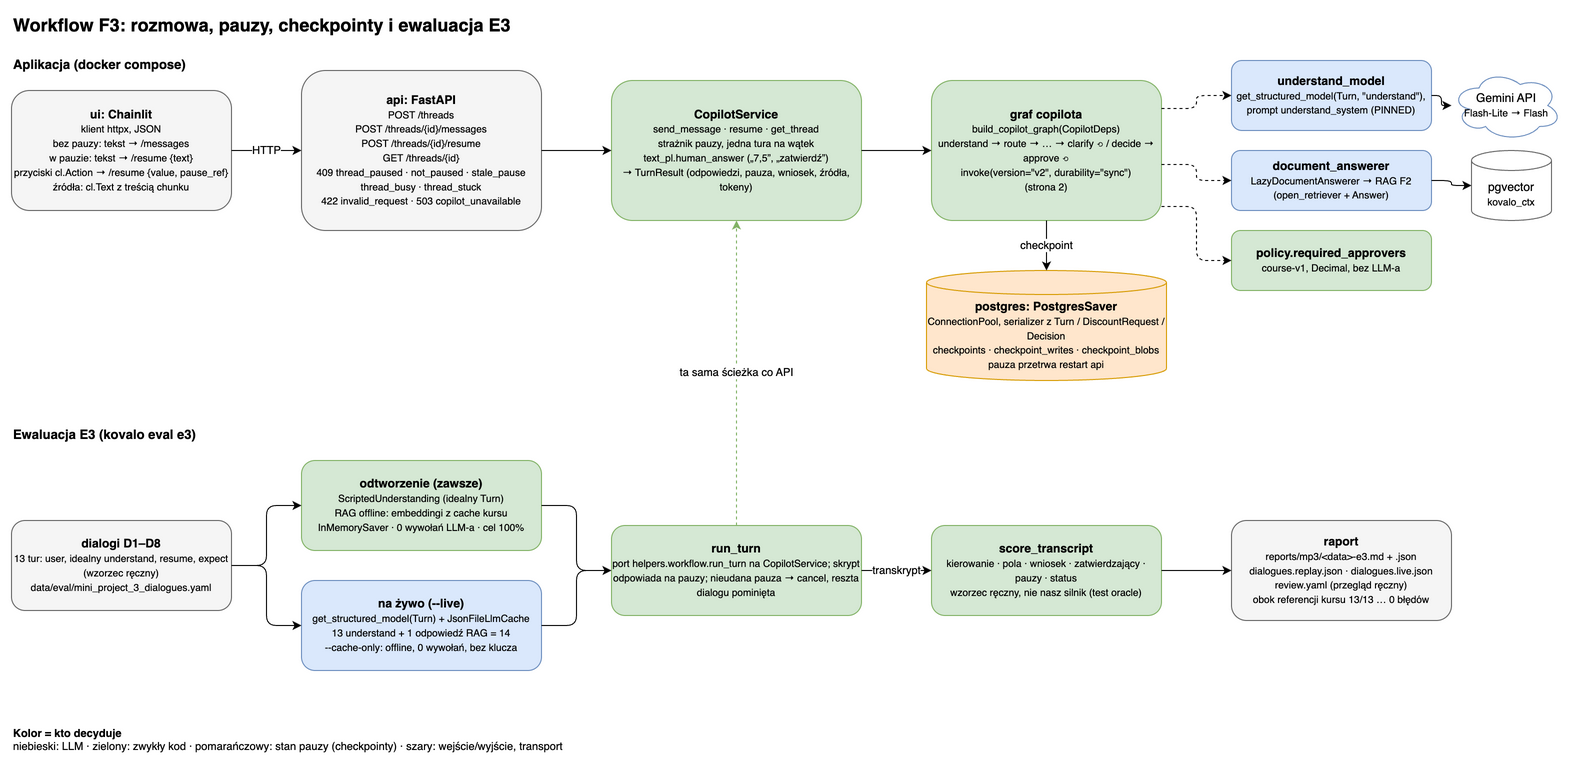

The diagram above was exported from draw.io. Its source (the exported page's mxGraphModel, read from the mxfile embedded in the PNG):
<mxGraphModel grid="1" gridSize="10" guides="1" tooltips="1" connect="1" arrows="1" fold="1" page="1" pageScale="1" pageWidth="1600" pageHeight="820" math="0" shadow="0" adaptiveColors="auto">
  <root>
    <mxCell id="0" />
    <mxCell id="1" parent="0" />
    <mxCell id="t" value="&lt;b&gt;Workflow F3: rozmowa, pauzy, checkpointy i ewaluacja E3&lt;/b&gt;" style="text;html=1;fontSize=18;align=left;verticalAlign=middle;" vertex="1" parent="1">
      <mxGeometry x="40" y="10" width="800" height="30" as="geometry" />
    </mxCell>
    <mxCell id="sec1" value="Aplikacja (docker compose)" style="text;html=1;fontSize=13;fontStyle=1;align=left;" vertex="1" parent="1">
      <mxGeometry x="40" y="50" width="300" height="24" as="geometry" />
    </mxCell>
    <mxCell id="ui" value="&lt;b&gt;ui: Chainlit&lt;/b&gt;&lt;br&gt;&lt;font style=&quot;font-size:10px&quot;&gt;klient httpx, JSON&lt;br&gt;bez pauzy: tekst → /messages&lt;br&gt;w pauzie: tekst → /resume {text}&lt;br&gt;przyciski cl.Action → /resume {value, pause_ref}&lt;br&gt;źródła: cl.Text z treścią chunku&lt;/font&gt;" style="rounded=1;fillColor=#f5f5f5;strokeColor=#666666;whiteSpace=wrap;html=1;" vertex="1" parent="1">
      <mxGeometry x="40" y="90" width="220" height="120" as="geometry" />
    </mxCell>
    <mxCell id="api" value="&lt;b&gt;api: FastAPI&lt;/b&gt;&lt;br&gt;&lt;font style=&quot;font-size:10px&quot;&gt;POST /threads&lt;br&gt;POST /threads/{id}/messages&lt;br&gt;POST /threads/{id}/resume&lt;br&gt;GET /threads/{id}&lt;br&gt;409 thread_paused · not_paused · stale_pause&lt;br&gt;thread_busy · thread_stuck&lt;br&gt;422 invalid_request · 503 copilot_unavailable&lt;/font&gt;" style="rounded=1;fillColor=#f5f5f5;strokeColor=#666666;whiteSpace=wrap;html=1;" vertex="1" parent="1">
      <mxGeometry x="330" y="70" width="240" height="160" as="geometry" />
    </mxCell>
    <mxCell id="svc" value="&lt;b&gt;CopilotService&lt;/b&gt;&lt;br&gt;&lt;font style=&quot;font-size:10px&quot;&gt;send_message · resume · get_thread&lt;br&gt;strażnik pauzy, jedna tura na wątek&lt;br&gt;text_pl.human_answer („7,5”, „zatwierdź”)&lt;br&gt;→ TurnResult (odpowiedzi, pauza, wniosek, źródła, tokeny)&lt;/font&gt;" style="rounded=1;fillColor=#d5e8d4;strokeColor=#82b366;whiteSpace=wrap;html=1;" vertex="1" parent="1">
      <mxGeometry x="640" y="80" width="250" height="140" as="geometry" />
    </mxCell>
    <mxCell id="graph" value="&lt;b&gt;graf copilota&lt;/b&gt;&lt;br&gt;&lt;font style=&quot;font-size:10px&quot;&gt;build_copilot_graph(CopilotDeps)&lt;br&gt;understand → route → … → clarify ⟲ / decide → approve ⟲&lt;br&gt;invoke(version=&quot;v2&quot;, durability=&quot;sync&quot;)&lt;br&gt;(strona 2)&lt;/font&gt;" style="rounded=1;fillColor=#d5e8d4;strokeColor=#82b366;whiteSpace=wrap;html=1;" vertex="1" parent="1">
      <mxGeometry x="960" y="80" width="230" height="140" as="geometry" />
    </mxCell>
    <mxCell id="und" value="&lt;b&gt;understand_model&lt;/b&gt;&lt;br&gt;&lt;font style=&quot;font-size:10px&quot;&gt;get_structured_model(Turn, &quot;understand&quot;), prompt understand_system (PINNED)&lt;/font&gt;" style="rounded=1;fillColor=#dae8fc;strokeColor=#6c8ebf;whiteSpace=wrap;html=1;" vertex="1" parent="1">
      <mxGeometry x="1260" y="60" width="200" height="70" as="geometry" />
    </mxCell>
    <mxCell id="doc" value="&lt;b&gt;document_answerer&lt;/b&gt;&lt;br&gt;&lt;font style=&quot;font-size:10px&quot;&gt;LazyDocumentAnswerer → RAG F2 (open_retriever + Answer)&lt;/font&gt;" style="rounded=1;fillColor=#dae8fc;strokeColor=#6c8ebf;whiteSpace=wrap;html=1;" vertex="1" parent="1">
      <mxGeometry x="1260" y="150" width="200" height="60" as="geometry" />
    </mxCell>
    <mxCell id="pol" value="&lt;b&gt;policy.required_approvers&lt;/b&gt;&lt;br&gt;&lt;font style=&quot;font-size:10px&quot;&gt;course-v1, Decimal, bez LLM-a&lt;/font&gt;" style="rounded=1;fillColor=#d5e8d4;strokeColor=#82b366;whiteSpace=wrap;html=1;" vertex="1" parent="1">
      <mxGeometry x="1260" y="230" width="200" height="60" as="geometry" />
    </mxCell>
    <mxCell id="gem" value="Gemini API&lt;br&gt;&lt;font style=&quot;font-size:10px&quot;&gt;Flash-Lite → Flash&lt;/font&gt;" style="ellipse;shape=cloud;fillColor=#ffffff;strokeColor=#6c8ebf;whiteSpace=wrap;html=1;" vertex="1" parent="1">
      <mxGeometry x="1480" y="70" width="110" height="70" as="geometry" />
    </mxCell>
    <mxCell id="pgv" value="pgvector&lt;br&gt;&lt;font style=&quot;font-size:10px&quot;&gt;kovalo_ctx&lt;/font&gt;" style="shape=cylinder3;boundedLbl=1;size=10;fillColor=#ffffff;strokeColor=#666666;whiteSpace=wrap;html=1;" vertex="1" parent="1">
      <mxGeometry x="1500" y="150" width="80" height="70" as="geometry" />
    </mxCell>
    <mxCell id="saver" value="&lt;b&gt;postgres: PostgresSaver&lt;/b&gt;&lt;br&gt;&lt;font style=&quot;font-size:10px&quot;&gt;ConnectionPool, serializer z Turn / DiscountRequest / Decision&lt;br&gt;checkpoints · checkpoint_writes · checkpoint_blobs&lt;br&gt;pauza przetrwa restart api&lt;/font&gt;" style="shape=cylinder3;boundedLbl=1;size=12;fillColor=#ffe6cc;strokeColor=#d79b00;whiteSpace=wrap;html=1;" vertex="1" parent="1">
      <mxGeometry x="955" y="270" width="240" height="110" as="geometry" />
    </mxCell>
    <mxCell id="e1" value="HTTP" style="edgeStyle=orthogonalEdgeStyle;rounded=1;html=1;defaultLabelBackgroundColor=page;" edge="1" parent="1" source="ui" target="api">
      <mxGeometry relative="1" as="geometry" />
    </mxCell>
    <mxCell id="e2" value="" style="edgeStyle=orthogonalEdgeStyle;rounded=1;html=1;" edge="1" parent="1" source="api" target="svc">
      <mxGeometry relative="1" as="geometry" />
    </mxCell>
    <mxCell id="e3" value="" style="edgeStyle=orthogonalEdgeStyle;rounded=1;html=1;" edge="1" parent="1" source="svc" target="graph">
      <mxGeometry relative="1" as="geometry" />
    </mxCell>
    <mxCell id="e4" value="checkpoint" style="edgeStyle=orthogonalEdgeStyle;rounded=1;html=1;defaultLabelBackgroundColor=page;" edge="1" parent="1" source="graph" target="saver">
      <mxGeometry relative="1" as="geometry" />
    </mxCell>
    <mxCell id="e5" value="" style="edgeStyle=orthogonalEdgeStyle;rounded=1;html=1;dashed=1;exitX=1;exitY=0.2;entryX=0;entryY=0.5;" edge="1" parent="1" source="graph" target="und">
      <mxGeometry relative="1" as="geometry" />
    </mxCell>
    <mxCell id="e6" value="" style="edgeStyle=orthogonalEdgeStyle;rounded=1;html=1;dashed=1;exitX=1;exitY=0.6;entryX=0;entryY=0.5;" edge="1" parent="1" source="graph" target="doc">
      <mxGeometry relative="1" as="geometry" />
    </mxCell>
    <mxCell id="e7" value="" style="edgeStyle=orthogonalEdgeStyle;rounded=1;html=1;dashed=1;exitX=1;exitY=0.9;entryX=0;entryY=0.5;" edge="1" parent="1" source="graph" target="pol">
      <mxGeometry relative="1" as="geometry" />
    </mxCell>
    <mxCell id="e8" value="" style="edgeStyle=orthogonalEdgeStyle;rounded=1;html=1;" edge="1" parent="1" source="und" target="gem">
      <mxGeometry relative="1" as="geometry" />
    </mxCell>
    <mxCell id="e9" value="" style="edgeStyle=orthogonalEdgeStyle;rounded=1;html=1;" edge="1" parent="1" source="doc" target="pgv">
      <mxGeometry relative="1" as="geometry" />
    </mxCell>
    <mxCell id="sec2" value="Ewaluacja E3 (kovalo eval e3)" style="text;html=1;fontSize=13;fontStyle=1;align=left;" vertex="1" parent="1">
      <mxGeometry x="40" y="420" width="300" height="24" as="geometry" />
    </mxCell>
    <mxCell id="dlg" value="&lt;b&gt;dialogi D1–D8&lt;/b&gt;&lt;br&gt;&lt;font style=&quot;font-size:10px&quot;&gt;13 tur: user, idealny understand, resume, expect (wzorzec ręczny)&lt;br&gt;data/eval/mini_project_3_dialogues.yaml&lt;/font&gt;" style="rounded=1;fillColor=#f5f5f5;strokeColor=#666666;whiteSpace=wrap;html=1;" vertex="1" parent="1">
      <mxGeometry x="40" y="520" width="220" height="90" as="geometry" />
    </mxCell>
    <mxCell id="rep" value="&lt;b&gt;odtworzenie (zawsze)&lt;/b&gt;&lt;br&gt;&lt;font style=&quot;font-size:10px&quot;&gt;ScriptedUnderstanding (idealny Turn)&lt;br&gt;RAG offline: embeddingi z cache kursu&lt;br&gt;InMemorySaver · 0 wywołań LLM-a · cel 100%&lt;/font&gt;" style="rounded=1;fillColor=#d5e8d4;strokeColor=#82b366;whiteSpace=wrap;html=1;" vertex="1" parent="1">
      <mxGeometry x="330" y="460" width="240" height="90" as="geometry" />
    </mxCell>
    <mxCell id="live" value="&lt;b&gt;na żywo (--live)&lt;/b&gt;&lt;br&gt;&lt;font style=&quot;font-size:10px&quot;&gt;get_structured_model(Turn) + JsonFileLlmCache&lt;br&gt;13 understand + 1 odpowiedź RAG = 14&lt;br&gt;--cache-only: offline, 0 wywołań, bez klucza&lt;/font&gt;" style="rounded=1;fillColor=#dae8fc;strokeColor=#6c8ebf;whiteSpace=wrap;html=1;" vertex="1" parent="1">
      <mxGeometry x="330" y="580" width="240" height="90" as="geometry" />
    </mxCell>
    <mxCell id="run" value="&lt;b&gt;run_turn&lt;/b&gt;&lt;br&gt;&lt;font style=&quot;font-size:10px&quot;&gt;port helpers.workflow.run_turn na CopilotService; skrypt odpowiada na pauzy; nieudana pauza → cancel, reszta dialogu pominięta&lt;/font&gt;" style="rounded=1;fillColor=#d5e8d4;strokeColor=#82b366;whiteSpace=wrap;html=1;" vertex="1" parent="1">
      <mxGeometry x="640" y="525" width="250" height="90" as="geometry" />
    </mxCell>
    <mxCell id="score" value="&lt;b&gt;score_transcript&lt;/b&gt;&lt;br&gt;&lt;font style=&quot;font-size:10px&quot;&gt;kierowanie · pola · wniosek · zatwierdzający · pauzy · status&lt;br&gt;wzorzec ręczny, nie nasz silnik (test oracle)&lt;/font&gt;" style="rounded=1;fillColor=#d5e8d4;strokeColor=#82b366;whiteSpace=wrap;html=1;" vertex="1" parent="1">
      <mxGeometry x="960" y="525" width="230" height="90" as="geometry" />
    </mxCell>
    <mxCell id="out" value="&lt;b&gt;raport&lt;/b&gt;&lt;br&gt;&lt;font style=&quot;font-size:10px&quot;&gt;reports/mp3/&amp;lt;data&amp;gt;-e3.md + .json&lt;br&gt;dialogues.replay.json · dialogues.live.json&lt;br&gt;review.yaml (przegląd ręczny)&lt;br&gt;obok referencji kursu 13/13 … 0 błędów&lt;/font&gt;" style="rounded=1;fillColor=#f5f5f5;strokeColor=#666666;whiteSpace=wrap;html=1;" vertex="1" parent="1">
      <mxGeometry x="1260" y="520" width="220" height="100" as="geometry" />
    </mxCell>
    <mxCell id="f1" value="" style="edgeStyle=orthogonalEdgeStyle;rounded=1;html=1;" edge="1" parent="1" source="dlg" target="rep">
      <mxGeometry relative="1" as="geometry" />
    </mxCell>
    <mxCell id="f2" value="" style="edgeStyle=orthogonalEdgeStyle;rounded=1;html=1;" edge="1" parent="1" source="dlg" target="live">
      <mxGeometry relative="1" as="geometry" />
    </mxCell>
    <mxCell id="f3" value="" style="edgeStyle=orthogonalEdgeStyle;rounded=1;html=1;" edge="1" parent="1" source="rep" target="run">
      <mxGeometry relative="1" as="geometry" />
    </mxCell>
    <mxCell id="f4" value="" style="edgeStyle=orthogonalEdgeStyle;rounded=1;html=1;" edge="1" parent="1" source="live" target="run">
      <mxGeometry relative="1" as="geometry" />
    </mxCell>
    <mxCell id="f5" value="transkrypt" style="edgeStyle=orthogonalEdgeStyle;rounded=1;html=1;defaultLabelBackgroundColor=page;" edge="1" parent="1" source="run" target="score">
      <mxGeometry relative="1" as="geometry" />
    </mxCell>
    <mxCell id="f6" value="" style="edgeStyle=orthogonalEdgeStyle;rounded=1;html=1;" edge="1" parent="1" source="score" target="out">
      <mxGeometry relative="1" as="geometry" />
    </mxCell>
    <mxCell id="f7" value="ta sama ścieżka co API" style="edgeStyle=orthogonalEdgeStyle;rounded=1;html=1;dashed=1;strokeColor=#82b366;defaultLabelBackgroundColor=page;exitX=0.5;exitY=0;entryX=0.5;entryY=1;" edge="1" parent="1" source="run" target="svc">
      <mxGeometry relative="1" as="geometry" />
    </mxCell>
    <mxCell id="leg" value="&lt;b&gt;Kolor = kto decyduje&lt;/b&gt;&lt;br&gt;niebieski: LLM · zielony: zwykły kod · pomarańczowy: stan pauzy (checkpointy) · szary: wejście/wyjście, transport" style="text;html=1;align=left;verticalAlign=top;fontSize=11;" vertex="1" parent="1">
      <mxGeometry x="40" y="720" width="800" height="40" as="geometry" />
    </mxCell>
  </root>
</mxGraphModel>